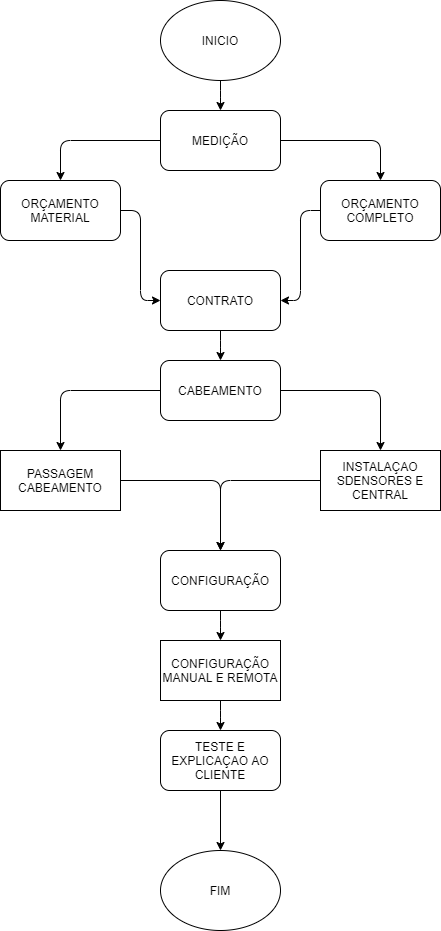

The diagram above was exported from draw.io. Its source (the exported page's mxGraphModel, read from the mxfile embedded in the PNG):
<mxGraphModel dx="1159" dy="482" grid="1" gridSize="10" guides="1" tooltips="1" connect="1" arrows="1" fold="1" page="1" pageScale="1" pageWidth="827" pageHeight="1169" math="0" shadow="0">
  <root>
    <mxCell id="FX6IoLg_8xpkJBKbYm20-0" />
    <mxCell id="FX6IoLg_8xpkJBKbYm20-1" parent="FX6IoLg_8xpkJBKbYm20-0" />
    <mxCell id="5MtOKEIJIMGHuX7QNmDD-1" value="" style="edgeStyle=orthogonalEdgeStyle;rounded=1;orthogonalLoop=1;jettySize=auto;html=1;" edge="1" parent="FX6IoLg_8xpkJBKbYm20-1" source="FX6IoLg_8xpkJBKbYm20-2" target="FX6IoLg_8xpkJBKbYm20-3">
      <mxGeometry relative="1" as="geometry" />
    </mxCell>
    <mxCell id="FX6IoLg_8xpkJBKbYm20-2" value="INICIO" style="ellipse;whiteSpace=wrap;html=1;" vertex="1" parent="FX6IoLg_8xpkJBKbYm20-1">
      <mxGeometry x="280" y="20" width="120" height="80" as="geometry" />
    </mxCell>
    <mxCell id="5MtOKEIJIMGHuX7QNmDD-3" value="" style="edgeStyle=orthogonalEdgeStyle;rounded=1;orthogonalLoop=1;jettySize=auto;html=1;entryX=0.5;entryY=0;entryDx=0;entryDy=0;" edge="1" parent="FX6IoLg_8xpkJBKbYm20-1" source="FX6IoLg_8xpkJBKbYm20-3" target="JWP639ATeF-eFdc-4jH1-0">
      <mxGeometry relative="1" as="geometry">
        <mxPoint x="200" y="160" as="targetPoint" />
        <Array as="points">
          <mxPoint x="180" y="160" />
        </Array>
      </mxGeometry>
    </mxCell>
    <mxCell id="5MtOKEIJIMGHuX7QNmDD-5" value="" style="edgeStyle=orthogonalEdgeStyle;rounded=1;orthogonalLoop=1;jettySize=auto;html=1;entryX=0.5;entryY=0;entryDx=0;entryDy=0;" edge="1" parent="FX6IoLg_8xpkJBKbYm20-1" source="FX6IoLg_8xpkJBKbYm20-3" target="JWP639ATeF-eFdc-4jH1-1">
      <mxGeometry relative="1" as="geometry">
        <mxPoint x="480" y="160" as="targetPoint" />
      </mxGeometry>
    </mxCell>
    <mxCell id="FX6IoLg_8xpkJBKbYm20-3" value="MEDIÇÃO" style="rounded=1;whiteSpace=wrap;html=1;" vertex="1" parent="FX6IoLg_8xpkJBKbYm20-1">
      <mxGeometry x="280" y="130" width="120" height="60" as="geometry" />
    </mxCell>
    <mxCell id="5MtOKEIJIMGHuX7QNmDD-7" value="" style="edgeStyle=orthogonalEdgeStyle;rounded=1;orthogonalLoop=1;jettySize=auto;html=1;entryX=0;entryY=0.5;entryDx=0;entryDy=0;" edge="1" parent="FX6IoLg_8xpkJBKbYm20-1" source="JWP639ATeF-eFdc-4jH1-0" target="BGepZnDJ01d-ntqWFStl-0">
      <mxGeometry relative="1" as="geometry">
        <mxPoint x="190" y="330" as="targetPoint" />
      </mxGeometry>
    </mxCell>
    <mxCell id="JWP639ATeF-eFdc-4jH1-0" value="ORÇAMENTO MATERIAL" style="rounded=1;whiteSpace=wrap;html=1;" vertex="1" parent="FX6IoLg_8xpkJBKbYm20-1">
      <mxGeometry x="120" y="200" width="120" height="60" as="geometry" />
    </mxCell>
    <mxCell id="5MtOKEIJIMGHuX7QNmDD-9" value="" style="edgeStyle=orthogonalEdgeStyle;rounded=1;orthogonalLoop=1;jettySize=auto;html=1;entryX=1;entryY=0.5;entryDx=0;entryDy=0;" edge="1" parent="FX6IoLg_8xpkJBKbYm20-1" source="JWP639ATeF-eFdc-4jH1-1" target="BGepZnDJ01d-ntqWFStl-0">
      <mxGeometry relative="1" as="geometry">
        <mxPoint x="500" y="340" as="targetPoint" />
      </mxGeometry>
    </mxCell>
    <mxCell id="JWP639ATeF-eFdc-4jH1-1" value="ORÇAMENTO COMPLETO" style="rounded=1;whiteSpace=wrap;html=1;" vertex="1" parent="FX6IoLg_8xpkJBKbYm20-1">
      <mxGeometry x="440" y="200" width="120" height="60" as="geometry" />
    </mxCell>
    <mxCell id="5MtOKEIJIMGHuX7QNmDD-10" value="" style="edgeStyle=orthogonalEdgeStyle;rounded=1;orthogonalLoop=1;jettySize=auto;html=1;" edge="1" parent="FX6IoLg_8xpkJBKbYm20-1" source="BGepZnDJ01d-ntqWFStl-0" target="eBls5XWcT_SlZMvt4Tzx-0">
      <mxGeometry relative="1" as="geometry" />
    </mxCell>
    <mxCell id="BGepZnDJ01d-ntqWFStl-0" value="CONTRATO" style="rounded=1;whiteSpace=wrap;html=1;" vertex="1" parent="FX6IoLg_8xpkJBKbYm20-1">
      <mxGeometry x="280" y="290" width="120" height="60" as="geometry" />
    </mxCell>
    <mxCell id="5MtOKEIJIMGHuX7QNmDD-12" value="" style="edgeStyle=orthogonalEdgeStyle;rounded=1;orthogonalLoop=1;jettySize=auto;html=1;entryX=0.5;entryY=0;entryDx=0;entryDy=0;" edge="1" parent="FX6IoLg_8xpkJBKbYm20-1" source="eBls5XWcT_SlZMvt4Tzx-0" target="X8q0ZbzuY6ZTaOi_dVlh-0">
      <mxGeometry relative="1" as="geometry">
        <mxPoint x="200" y="410" as="targetPoint" />
      </mxGeometry>
    </mxCell>
    <mxCell id="5MtOKEIJIMGHuX7QNmDD-14" value="" style="edgeStyle=orthogonalEdgeStyle;rounded=1;orthogonalLoop=1;jettySize=auto;html=1;entryX=0.5;entryY=0;entryDx=0;entryDy=0;" edge="1" parent="FX6IoLg_8xpkJBKbYm20-1" source="eBls5XWcT_SlZMvt4Tzx-0" target="X8q0ZbzuY6ZTaOi_dVlh-1">
      <mxGeometry relative="1" as="geometry">
        <mxPoint x="480" y="410" as="targetPoint" />
      </mxGeometry>
    </mxCell>
    <mxCell id="eBls5XWcT_SlZMvt4Tzx-0" value="CABEAMENTO" style="rounded=1;whiteSpace=wrap;html=1;" vertex="1" parent="FX6IoLg_8xpkJBKbYm20-1">
      <mxGeometry x="280" y="380" width="120" height="60" as="geometry" />
    </mxCell>
    <mxCell id="5MtOKEIJIMGHuX7QNmDD-16" value="" style="edgeStyle=orthogonalEdgeStyle;rounded=1;orthogonalLoop=1;jettySize=auto;html=1;entryX=0.5;entryY=0;entryDx=0;entryDy=0;" edge="1" parent="FX6IoLg_8xpkJBKbYm20-1" source="X8q0ZbzuY6ZTaOi_dVlh-0" target="vwng4Rd3RdHu1TuOUePq-0">
      <mxGeometry relative="1" as="geometry">
        <mxPoint x="180" y="610" as="targetPoint" />
      </mxGeometry>
    </mxCell>
    <mxCell id="X8q0ZbzuY6ZTaOi_dVlh-0" value="PASSAGEM CABEAMENTO" style="rounded=0;whiteSpace=wrap;html=1;" vertex="1" parent="FX6IoLg_8xpkJBKbYm20-1">
      <mxGeometry x="120" y="470" width="120" height="60" as="geometry" />
    </mxCell>
    <mxCell id="5MtOKEIJIMGHuX7QNmDD-19" value="" style="edgeStyle=orthogonalEdgeStyle;rounded=1;orthogonalLoop=1;jettySize=auto;html=1;" edge="1" parent="FX6IoLg_8xpkJBKbYm20-1" source="X8q0ZbzuY6ZTaOi_dVlh-1">
      <mxGeometry relative="1" as="geometry">
        <mxPoint x="340" y="570" as="targetPoint" />
      </mxGeometry>
    </mxCell>
    <mxCell id="X8q0ZbzuY6ZTaOi_dVlh-1" value="INSTALAÇAO SDENSORES E CENTRAL" style="rounded=0;whiteSpace=wrap;html=1;" vertex="1" parent="FX6IoLg_8xpkJBKbYm20-1">
      <mxGeometry x="440" y="470" width="120" height="60" as="geometry" />
    </mxCell>
    <mxCell id="5MtOKEIJIMGHuX7QNmDD-20" value="" style="edgeStyle=orthogonalEdgeStyle;rounded=1;orthogonalLoop=1;jettySize=auto;html=1;" edge="1" parent="FX6IoLg_8xpkJBKbYm20-1" source="vwng4Rd3RdHu1TuOUePq-0" target="vwng4Rd3RdHu1TuOUePq-1">
      <mxGeometry relative="1" as="geometry" />
    </mxCell>
    <mxCell id="vwng4Rd3RdHu1TuOUePq-0" value="CONFIGURAÇÃO" style="rounded=1;whiteSpace=wrap;html=1;" vertex="1" parent="FX6IoLg_8xpkJBKbYm20-1">
      <mxGeometry x="280" y="570" width="120" height="60" as="geometry" />
    </mxCell>
    <mxCell id="5MtOKEIJIMGHuX7QNmDD-21" value="" style="edgeStyle=orthogonalEdgeStyle;rounded=1;orthogonalLoop=1;jettySize=auto;html=1;" edge="1" parent="FX6IoLg_8xpkJBKbYm20-1" source="vwng4Rd3RdHu1TuOUePq-1" target="5MtOKEIJIMGHuX7QNmDD-0">
      <mxGeometry relative="1" as="geometry" />
    </mxCell>
    <mxCell id="vwng4Rd3RdHu1TuOUePq-1" value="CONFIGURAÇÃO MANUAL E REMOTA" style="rounded=0;whiteSpace=wrap;html=1;" vertex="1" parent="FX6IoLg_8xpkJBKbYm20-1">
      <mxGeometry x="280" y="660" width="120" height="60" as="geometry" />
    </mxCell>
    <mxCell id="5MtOKEIJIMGHuX7QNmDD-23" value="" style="edgeStyle=orthogonalEdgeStyle;rounded=1;orthogonalLoop=1;jettySize=auto;html=1;" edge="1" parent="FX6IoLg_8xpkJBKbYm20-1" source="5MtOKEIJIMGHuX7QNmDD-0" target="5MtOKEIJIMGHuX7QNmDD-22">
      <mxGeometry relative="1" as="geometry" />
    </mxCell>
    <mxCell id="5MtOKEIJIMGHuX7QNmDD-0" value="TESTE E EXPLICAÇAO AO CLIENTE" style="rounded=1;whiteSpace=wrap;html=1;" vertex="1" parent="FX6IoLg_8xpkJBKbYm20-1">
      <mxGeometry x="280" y="750" width="120" height="60" as="geometry" />
    </mxCell>
    <mxCell id="5MtOKEIJIMGHuX7QNmDD-22" value="FIM" style="ellipse;whiteSpace=wrap;html=1;" vertex="1" parent="FX6IoLg_8xpkJBKbYm20-1">
      <mxGeometry x="280" y="870" width="120" height="80" as="geometry" />
    </mxCell>
  </root>
</mxGraphModel>